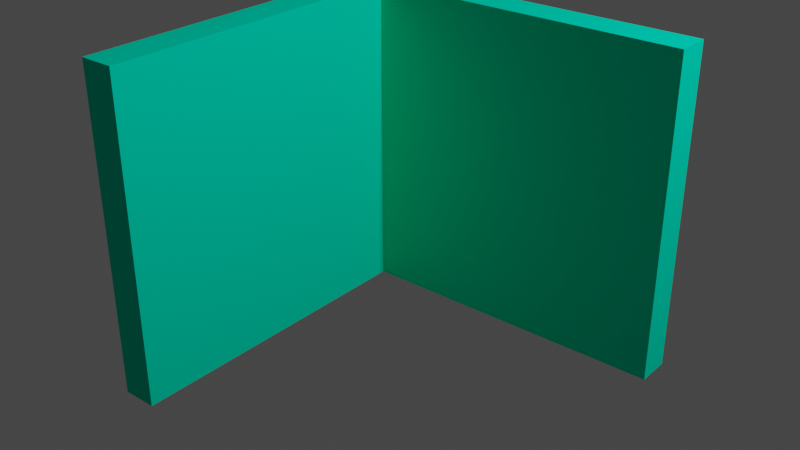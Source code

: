 # Source: wall2.blend  (saved by Blender 3.6.11; exported with 4.5.12 LTS)
import bpy
from mathutils import Matrix  # noqa: F401  (used for matrix-valued properties, if any)

bpy.ops.wm.read_factory_settings(use_empty=True)
scene = bpy.context.scene
scene.name = 'Scene'

# ---- collections
col_collection = bpy.data.collections.new('Collection'); scene.collection.children.link(col_collection)

# ---- materials (node trees are filled in below, after node groups)
mat_material = bpy.data.materials.new('Material')
mat_material.alpha_threshold = 0.0
mat_material.use_transparent_shadow = False
mat_material.diffuse_color = (0.0, 0.8, 0.499, 1.0)
mat_material.roughness = 0.5
mat_material.line_color = (0.0, 0.0, 0.0, 1.0)

# ---- material node trees

# ---- world
world_world = bpy.data.worlds.new('World'); scene.world = world_world
world_world.use_nodes = True; world_world.node_tree.nodes.clear()
_N = world_world.node_tree.nodes; _L = world_world.node_tree.links
n0 = _N.new('ShaderNodeOutputWorld'); n0.name = 'World Output'; n0.location = (300, 300)
n1 = _N.new('ShaderNodeBackground'); n1.name = 'Background'; n1.location = (10, 300)
n1.inputs[0].default_value = (0.05088, 0.05088, 0.05088, 1.0)
_L.new(n1.outputs[0], n0.inputs[0])
n0.is_active_output = True
world_world.color = (0.05088, 0.05088, 0.05088)
world_world.use_sun_shadow = False
world_world.sun_shadow_jitter_overblur = 0.0

# ---- lights
light_light = bpy.data.lights.new('Light', 'POINT')
light_light.transmission_factor = 0.0
light_light.energy = 1000.0
light_light.shadow_soft_size = 0.1
light_light.shadow_maximum_resolution = 0.006
light_light.use_absolute_resolution = True

# ---- meshes
me_cube = bpy.data.meshes.new('Cube')
me_cube.from_pydata([(-0.992, 1.0, 2.0), (-0.992, 1.0, 0.0), (-0.992, -1.0, 2.0), (-0.992, -1.0, 0.0), (-1.208, 1.0, 2.0), (-1.208, 1.0, 0.0), (-1.208, -1.0, 2.0), (-1.208, -1.0, 0.0), (-0.992, 1.0, 2.0), (-0.992, 1.0, 0.0), (-0.992, -1.0, 2.0), (-0.992, -1.0, 0.0), (-1.208, 1.0, 2.0), (-1.208, 1.0, 0.0), (-1.208, -1.0, 2.0), (-1.208, -1.0, 0.0)], [(0, 8), (1, 9), (2, 10), (3, 11), (4, 12), (5, 13), (6, 14), (7, 15)], [(0, 4, 6, 2), (3, 2, 6, 7), (7, 6, 4, 5), (5, 1, 3, 7), (1, 0, 2, 3), (5, 4, 0, 1)])
_uv = me_cube.uv_layers.new(name='UVMap')
_uv.uv.foreach_set('vector', [0.625, 0.5, 0.875, 0.5, 0.875, 0.75, 0.625, 0.75, 0.375, 0.75, 0.625, 0.75, 0.625, 1.0, 0.375, 1.0, 0.375, 0.0, 0.625, 0.0, 0.625, 0.25, 0.375, 0.25, 0.125, 0.5, 0.375, 0.5, 0.375, 0.75, 0.125, 0.75, 0.375, 0.5, 0.625, 0.5, 0.625, 0.75, 0.375, 0.75, 0.375, 0.25, 0.625, 0.25, 0.625, 0.5, 0.375, 0.5])
me_cube.materials.append(mat_material)
me_cube.use_mirror_vertex_groups = False
me_cube.update()
me_cube_001 = bpy.data.meshes.new('Cube.001')
me_cube_001.from_pydata([(1.008, 1.0, 2.0), (1.008, 1.0, 0.0), (-0.992, 1.0, 2.0), (-0.992, 1.0, 0.0), (1.008, 1.216, 2.0), (1.008, 1.216, 0.0), (-0.992, 1.216, 2.0), (-0.992, 1.216, 0.0), (1.008, 1.0, 2.0), (1.008, 1.0, 0.0), (-0.992, 1.0, 2.0), (-0.992, 1.0, 0.0), (1.008, 1.216, 2.0), (1.008, 1.216, 0.0), (-0.992, 1.216, 2.0), (-0.992, 1.216, 0.0), (-0.992, 1.0, 2.0), (-0.992, 1.0, 0.0), (-0.992, 1.216, 2.0), (-0.992, 1.216, 0.0), (-1.208, 1.216, 0.0), (-1.208, 1.216, 2.0), (-1.208, 1.0, 2.0), (-1.208, 1.0, 0.0)], [(0, 8), (1, 9), (2, 10), (3, 11), (4, 12), (5, 13), (6, 14), (7, 15), (10, 16), (11, 17), (14, 18), (15, 19)], [(0, 4, 6, 2), (6, 7, 20, 21), (7, 6, 4, 5), (5, 1, 3, 7), (1, 0, 2, 3), (5, 4, 0, 1), (23, 22, 21, 20), (7, 3, 23, 20), (2, 6, 21, 22), (3, 2, 22, 23)])
_uv = me_cube_001.uv_layers.new(name='UVMap')
_uv.uv.foreach_set('vector', [0.625, 0.5, 0.875, 0.5, 0.875, 0.75, 0.625, 0.75, 0.625, 0.0, 0.375, 0.0, 0.375, 0.0, 0.625, 0.0, 0.375, 0.0, 0.625, 0.0, 0.625, 0.25, 0.375, 0.25, 0.125, 0.5, 0.375, 0.5, 0.375, 0.75, 0.125, 0.75, 0.375, 0.5, 0.625, 0.5, 0.625, 0.75, 0.375, 0.75, 0.375, 0.25, 0.625, 0.25, 0.625, 0.5, 0.375, 0.5, 0.375, 0.75, 0.625, 0.75, 0.625, 1.0, 0.375, 1.0, 0.125, 0.75, 0.375, 0.75, 0.375, 0.75, 0.125, 0.75, 0.625, 0.75, 0.875, 0.75, 0.875, 0.75, 0.625, 0.75, 0.375, 0.75, 0.625, 0.75, 0.625, 0.75, 0.375, 0.75])
me_cube_001.materials.append(mat_material)
me_cube_001.use_mirror_vertex_groups = False
me_cube_001.update()

# ---- objects
ob_wall2 = bpy.data.objects.new('Wall2', me_cube)
ob_light_noimp = bpy.data.objects.new('Light-noimp', light_light)
ob_wall2_001 = bpy.data.objects.new('Wall2.001', me_cube_001)

# ---- transforms, parenting, visibility, modifiers, constraints
ob_wall2.location = (0.0, 0.0, 0.0)
ob_wall2.lock_rotations_4d = False
ob_wall2.empty_display_type = 'ARROWS'
ob_wall2.lineart.crease_threshold = 0.0
ob_light_noimp.location = (4.076, 1.005, 5.904)
ob_light_noimp.rotation_euler = (0.6503, 0.05522, 1.866)
ob_light_noimp.lock_rotations_4d = False
ob_light_noimp.empty_display_type = 'ARROWS'
ob_light_noimp.color = (0.0, 0.0, 0.0, 0.0)
ob_light_noimp.lineart.crease_threshold = 0.0
ob_wall2_001.location = (0.0, 0.0, 0.0)
ob_wall2_001.lock_rotations_4d = False
ob_wall2_001.empty_display_type = 'ARROWS'
ob_wall2_001.lineart.crease_threshold = 0.0

# ---- collection membership
col_collection.objects.link(ob_wall2)
col_collection.objects.link(ob_light_noimp)
col_collection.objects.link(ob_wall2_001)

# ---- scene / render settings (as saved in the file)
scene.frame_start = 1; scene.frame_end = 250; scene.frame_set(1)
scene.render.engine = 'BLENDER_EEVEE_NEXT'
scene.cycles.sampling_pattern = 'TABULATED_SOBOL'
scene.view_settings.view_transform = 'Filmic'
bpy.context.view_layer.update()

# ---- added for rendering (the .blend has no active camera): camera
cam_auto = bpy.data.cameras.new('AutoCamera')
cam_auto.lens = 50.0
cam_auto.sensor_width = 36.0
cam_auto.clip_end = 1000.0
ob_auto_camera = bpy.data.objects.new('AutoCamera', cam_auto)
scene.collection.objects.link(ob_auto_camera)
ob_auto_camera.location = (3.33967, -4.01962, 3.75173)
ob_auto_camera.rotation_euler = (1.09748, -7.21219e-08, 0.694738)
scene.camera = ob_auto_camera
bpy.context.view_layer.update()
